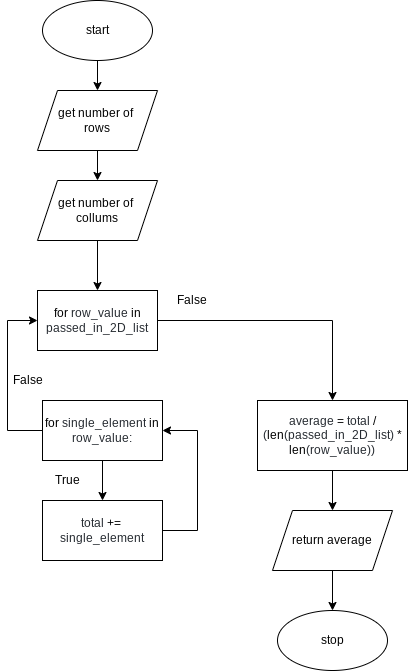

The diagram above was exported from draw.io. Its source (the exported page's mxGraphModel, read from the mxfile embedded in the PNG):
<mxGraphModel dx="594" dy="1730" grid="1" gridSize="10" guides="1" tooltips="1" connect="1" arrows="1" fold="1" page="1" pageScale="1" pageWidth="827" pageHeight="1169" math="0" shadow="0">
  <root>
    <mxCell id="0" />
    <mxCell id="1" parent="0" />
    <mxCell id="34" style="edgeStyle=none;html=1;" parent="1" source="2" target="33" edge="1">
      <mxGeometry relative="1" as="geometry" />
    </mxCell>
    <mxCell id="2" value="start" style="ellipse;whiteSpace=wrap;html=1;" parent="1" vertex="1">
      <mxGeometry x="245" y="-220" width="110" height="60" as="geometry" />
    </mxCell>
    <mxCell id="57" style="edgeStyle=none;html=1;" parent="1" source="33" target="55" edge="1">
      <mxGeometry relative="1" as="geometry" />
    </mxCell>
    <mxCell id="33" value="get number of &lt;br&gt;rows" style="shape=parallelogram;perimeter=parallelogramPerimeter;whiteSpace=wrap;html=1;fixedSize=1;" parent="1" vertex="1">
      <mxGeometry x="240" y="-130" width="120" height="60" as="geometry" />
    </mxCell>
    <mxCell id="58" style="edgeStyle=none;html=1;entryX=0.5;entryY=0;entryDx=0;entryDy=0;" parent="1" source="55" target="59" edge="1">
      <mxGeometry relative="1" as="geometry">
        <mxPoint x="300" y="120" as="targetPoint" />
      </mxGeometry>
    </mxCell>
    <mxCell id="55" value="get number of &lt;br&gt;collums" style="shape=parallelogram;perimeter=parallelogramPerimeter;whiteSpace=wrap;html=1;fixedSize=1;" parent="1" vertex="1">
      <mxGeometry x="240" y="-40" width="120" height="60" as="geometry" />
    </mxCell>
    <mxCell id="61" style="edgeStyle=elbowEdgeStyle;html=1;entryX=0.5;entryY=0;entryDx=0;entryDy=0;elbow=vertical;rounded=0;" parent="1" source="59" target="60" edge="1">
      <mxGeometry relative="1" as="geometry">
        <Array as="points">
          <mxPoint x="460" y="100" />
        </Array>
      </mxGeometry>
    </mxCell>
    <mxCell id="59" value="&lt;span class=&quot;pl-k&quot; style=&quot;box-sizing: border-box ; font-family: , , &amp;#34;sf mono&amp;#34; , &amp;#34;menlo&amp;#34; , &amp;#34;consolas&amp;#34; , &amp;#34;liberation mono&amp;#34; , monospace&quot;&gt;for&lt;/span&gt;&lt;span style=&quot;color: rgb(36 , 41 , 47) ; font-family: , , &amp;#34;sf mono&amp;#34; , &amp;#34;menlo&amp;#34; , &amp;#34;consolas&amp;#34; , &amp;#34;liberation mono&amp;#34; , monospace&quot;&gt; &lt;/span&gt;&lt;span class=&quot;pl-s1&quot; style=&quot;box-sizing: border-box ; color: rgb(36 , 41 , 47) ; font-family: , , &amp;#34;sf mono&amp;#34; , &amp;#34;menlo&amp;#34; , &amp;#34;consolas&amp;#34; , &amp;#34;liberation mono&amp;#34; , monospace&quot;&gt;&lt;span class=&quot;pl-token&quot; style=&quot;box-sizing: border-box&quot;&gt;row_value&lt;/span&gt;&lt;/span&gt;&lt;span style=&quot;color: rgb(36 , 41 , 47) ; font-family: , , &amp;#34;sf mono&amp;#34; , &amp;#34;menlo&amp;#34; , &amp;#34;consolas&amp;#34; , &amp;#34;liberation mono&amp;#34; , monospace&quot;&gt; &lt;/span&gt;&lt;span class=&quot;pl-c1&quot; style=&quot;box-sizing: border-box ; font-family: , , &amp;#34;sf mono&amp;#34; , &amp;#34;menlo&amp;#34; , &amp;#34;consolas&amp;#34; , &amp;#34;liberation mono&amp;#34; , monospace&quot;&gt;in&lt;/span&gt;&lt;span style=&quot;color: rgb(36 , 41 , 47) ; font-family: , , &amp;#34;sf mono&amp;#34; , &amp;#34;menlo&amp;#34; , &amp;#34;consolas&amp;#34; , &amp;#34;liberation mono&amp;#34; , monospace&quot;&gt; &lt;/span&gt;&lt;span class=&quot;pl-s1&quot; style=&quot;box-sizing: border-box ; color: rgb(36 , 41 , 47) ; font-family: , , &amp;#34;sf mono&amp;#34; , &amp;#34;menlo&amp;#34; , &amp;#34;consolas&amp;#34; , &amp;#34;liberation mono&amp;#34; , monospace&quot;&gt;&lt;span class=&quot;pl-token&quot; style=&quot;box-sizing: border-box&quot;&gt;passed_in_2D_list&lt;/span&gt;&lt;/span&gt;" style="rounded=0;whiteSpace=wrap;html=1;" parent="1" vertex="1">
      <mxGeometry x="240" y="70" width="120" height="60" as="geometry" />
    </mxCell>
    <mxCell id="62" style="edgeStyle=none;html=1;entryX=0.5;entryY=0;entryDx=0;entryDy=0;" parent="1" source="60" edge="1">
      <mxGeometry relative="1" as="geometry">
        <mxPoint x="535" y="290" as="targetPoint" />
      </mxGeometry>
    </mxCell>
    <mxCell id="60" value="&lt;span class=&quot;pl-s1&quot; style=&quot;box-sizing: border-box ; color: rgb(36 , 41 , 47)&quot;&gt;&lt;span class=&quot;pl-token&quot; style=&quot;box-sizing: border-box&quot;&gt;average&lt;/span&gt;&lt;/span&gt;&lt;span style=&quot;color: rgb(36 , 41 , 47)&quot;&gt; &lt;/span&gt;&lt;span class=&quot;pl-c1&quot; style=&quot;box-sizing: border-box&quot;&gt;=&lt;/span&gt;&lt;span style=&quot;color: rgb(36 , 41 , 47)&quot;&gt; &lt;/span&gt;&lt;span class=&quot;pl-s1&quot; style=&quot;box-sizing: border-box ; color: rgb(36 , 41 , 47)&quot;&gt;&lt;span class=&quot;pl-token&quot; style=&quot;box-sizing: border-box&quot;&gt;total&lt;/span&gt;&lt;/span&gt;&lt;span style=&quot;color: rgb(36 , 41 , 47)&quot;&gt; &lt;/span&gt;&lt;span class=&quot;pl-c1&quot; style=&quot;box-sizing: border-box&quot;&gt;/&lt;/span&gt;&lt;span style=&quot;color: rgb(36 , 41 , 47)&quot;&gt; (&lt;/span&gt;&lt;span class=&quot;pl-en&quot; style=&quot;box-sizing: border-box&quot;&gt;&lt;span class=&quot;pl-token&quot; style=&quot;box-sizing: border-box&quot;&gt;len&lt;/span&gt;&lt;/span&gt;&lt;span style=&quot;color: rgb(36 , 41 , 47)&quot;&gt;(&lt;/span&gt;&lt;span class=&quot;pl-s1&quot; style=&quot;box-sizing: border-box ; color: rgb(36 , 41 , 47)&quot;&gt;&lt;span class=&quot;pl-token&quot; style=&quot;box-sizing: border-box&quot;&gt;passed_in_2D_list&lt;/span&gt;&lt;/span&gt;&lt;span style=&quot;color: rgb(36 , 41 , 47)&quot;&gt;) &lt;/span&gt;&lt;span class=&quot;pl-c1&quot; style=&quot;box-sizing: border-box&quot;&gt;*&lt;/span&gt;&lt;span style=&quot;color: rgb(36 , 41 , 47)&quot;&gt; &lt;/span&gt;&lt;span class=&quot;pl-en&quot; style=&quot;box-sizing: border-box&quot;&gt;&lt;span class=&quot;pl-token&quot; style=&quot;box-sizing: border-box&quot;&gt;len&lt;/span&gt;&lt;/span&gt;&lt;span style=&quot;color: rgb(36 , 41 , 47)&quot;&gt;(&lt;/span&gt;&lt;span class=&quot;pl-s1&quot; style=&quot;box-sizing: border-box ; color: rgb(36 , 41 , 47)&quot;&gt;&lt;span class=&quot;pl-token&quot; style=&quot;box-sizing: border-box&quot;&gt;row_value&lt;/span&gt;&lt;/span&gt;&lt;span style=&quot;color: rgb(36 , 41 , 47)&quot;&gt;))&lt;/span&gt;" style="rounded=0;whiteSpace=wrap;html=1;" parent="1" vertex="1">
      <mxGeometry x="460" y="180" width="150" height="70" as="geometry" />
    </mxCell>
    <mxCell id="68" style="edgeStyle=elbowEdgeStyle;rounded=0;elbow=vertical;html=1;entryX=0;entryY=0.5;entryDx=0;entryDy=0;" parent="1" source="65" target="59" edge="1">
      <mxGeometry relative="1" as="geometry">
        <Array as="points">
          <mxPoint x="210" y="210" />
        </Array>
      </mxGeometry>
    </mxCell>
    <mxCell id="73" style="edgeStyle=none;html=1;entryX=0.5;entryY=0;entryDx=0;entryDy=0;" parent="1" source="65" target="70" edge="1">
      <mxGeometry relative="1" as="geometry" />
    </mxCell>
    <mxCell id="65" value="&lt;span class=&quot;pl-k&quot; style=&quot;box-sizing: border-box ; font-family: , , &amp;#34;sf mono&amp;#34; , &amp;#34;menlo&amp;#34; , &amp;#34;consolas&amp;#34; , &amp;#34;liberation mono&amp;#34; , monospace ; background-color: rgb(255 , 255 , 255)&quot;&gt;for&lt;/span&gt;&lt;span style=&quot;color: rgb(36 , 41 , 47) ; font-family: , , &amp;#34;sf mono&amp;#34; , &amp;#34;menlo&amp;#34; , &amp;#34;consolas&amp;#34; , &amp;#34;liberation mono&amp;#34; , monospace ; background-color: rgb(255 , 255 , 255)&quot;&gt; &lt;/span&gt;&lt;span class=&quot;pl-s1&quot; style=&quot;box-sizing: border-box ; color: rgb(36 , 41 , 47) ; font-family: , , &amp;#34;sf mono&amp;#34; , &amp;#34;menlo&amp;#34; , &amp;#34;consolas&amp;#34; , &amp;#34;liberation mono&amp;#34; , monospace ; background-color: rgb(255 , 255 , 255)&quot;&gt;&lt;span class=&quot;pl-token&quot; style=&quot;box-sizing: border-box&quot;&gt;single_element&lt;/span&gt;&lt;/span&gt;&lt;span style=&quot;color: rgb(36 , 41 , 47) ; font-family: , , &amp;#34;sf mono&amp;#34; , &amp;#34;menlo&amp;#34; , &amp;#34;consolas&amp;#34; , &amp;#34;liberation mono&amp;#34; , monospace ; background-color: rgb(255 , 255 , 255)&quot;&gt; &lt;/span&gt;&lt;span class=&quot;pl-c1&quot; style=&quot;box-sizing: border-box ; font-family: , , &amp;#34;sf mono&amp;#34; , &amp;#34;menlo&amp;#34; , &amp;#34;consolas&amp;#34; , &amp;#34;liberation mono&amp;#34; , monospace ; background-color: rgb(255 , 255 , 255)&quot;&gt;in&lt;/span&gt;&lt;span style=&quot;color: rgb(36 , 41 , 47) ; font-family: , , &amp;#34;sf mono&amp;#34; , &amp;#34;menlo&amp;#34; , &amp;#34;consolas&amp;#34; , &amp;#34;liberation mono&amp;#34; , monospace ; background-color: rgb(255 , 255 , 255)&quot;&gt; &lt;/span&gt;&lt;span class=&quot;pl-s1&quot; style=&quot;box-sizing: border-box ; color: rgb(36 , 41 , 47) ; font-family: , , &amp;#34;sf mono&amp;#34; , &amp;#34;menlo&amp;#34; , &amp;#34;consolas&amp;#34; , &amp;#34;liberation mono&amp;#34; , monospace ; background-color: rgb(255 , 255 , 255)&quot;&gt;&lt;span class=&quot;pl-token&quot; style=&quot;box-sizing: border-box&quot;&gt;row_value&lt;/span&gt;&lt;/span&gt;&lt;span style=&quot;color: rgb(36 , 41 , 47) ; font-family: , , &amp;#34;sf mono&amp;#34; , &amp;#34;menlo&amp;#34; , &amp;#34;consolas&amp;#34; , &amp;#34;liberation mono&amp;#34; , monospace ; background-color: rgb(255 , 255 , 255)&quot;&gt;:&lt;/span&gt;" style="rounded=0;whiteSpace=wrap;html=1;" parent="1" vertex="1">
      <mxGeometry x="245" y="180" width="120" height="60" as="geometry" />
    </mxCell>
    <mxCell id="74" style="edgeStyle=elbowEdgeStyle;html=1;entryX=1;entryY=0.5;entryDx=0;entryDy=0;exitX=1;exitY=0.5;exitDx=0;exitDy=0;rounded=0;" parent="1" source="70" target="65" edge="1">
      <mxGeometry relative="1" as="geometry">
        <Array as="points">
          <mxPoint x="400" y="270" />
        </Array>
      </mxGeometry>
    </mxCell>
    <mxCell id="70" value="&lt;span class=&quot;pl-s1&quot; style=&quot;text-align: left ; box-sizing: border-box ; color: rgb(36 , 41 , 47) ; background-color: rgb(255 , 255 , 255)&quot;&gt;&lt;span class=&quot;pl-token&quot; style=&quot;box-sizing: border-box&quot;&gt;total&lt;/span&gt;&lt;/span&gt;&lt;span style=&quot;text-align: left ; color: rgb(36 , 41 , 47) ; background-color: rgb(255 , 255 , 255)&quot;&gt;&amp;nbsp;&lt;/span&gt;&lt;span class=&quot;pl-c1&quot; style=&quot;text-align: left ; box-sizing: border-box ; background-color: rgb(255 , 255 , 255)&quot;&gt;+=&lt;/span&gt;&lt;span style=&quot;text-align: left ; color: rgb(36 , 41 , 47) ; background-color: rgb(255 , 255 , 255)&quot;&gt;&amp;nbsp;&lt;br&gt;&lt;/span&gt;&lt;span class=&quot;pl-s1&quot; style=&quot;text-align: left ; box-sizing: border-box ; color: rgb(36 , 41 , 47) ; background-color: rgb(255 , 255 , 255)&quot;&gt;&lt;span class=&quot;pl-token&quot; style=&quot;box-sizing: border-box&quot;&gt;single_element&lt;/span&gt;&lt;/span&gt;" style="rounded=0;whiteSpace=wrap;html=1;" parent="1" vertex="1">
      <mxGeometry x="245" y="280" width="120" height="60" as="geometry" />
    </mxCell>
    <mxCell id="72" value="False" style="text;html=1;align=center;verticalAlign=middle;resizable=0;points=[];autosize=1;strokeColor=none;fillColor=none;" parent="1" vertex="1">
      <mxGeometry x="205" y="150" width="50" height="20" as="geometry" />
    </mxCell>
    <mxCell id="75" value="True" style="text;html=1;align=center;verticalAlign=middle;resizable=0;points=[];autosize=1;strokeColor=none;fillColor=none;" parent="1" vertex="1">
      <mxGeometry x="250" y="250" width="40" height="20" as="geometry" />
    </mxCell>
    <mxCell id="76" value="False" style="text;html=1;align=center;verticalAlign=middle;resizable=0;points=[];autosize=1;strokeColor=none;fillColor=none;" parent="1" vertex="1">
      <mxGeometry x="369" y="70" width="50" height="20" as="geometry" />
    </mxCell>
    <mxCell id="79" style="edgeStyle=none;html=1;" edge="1" parent="1" source="77" target="78">
      <mxGeometry relative="1" as="geometry" />
    </mxCell>
    <mxCell id="77" value="return average" style="shape=parallelogram;perimeter=parallelogramPerimeter;whiteSpace=wrap;html=1;fixedSize=1;" vertex="1" parent="1">
      <mxGeometry x="475" y="290" width="120" height="60" as="geometry" />
    </mxCell>
    <mxCell id="78" value="stop" style="ellipse;whiteSpace=wrap;html=1;" vertex="1" parent="1">
      <mxGeometry x="480" y="390" width="110" height="60" as="geometry" />
    </mxCell>
  </root>
</mxGraphModel>